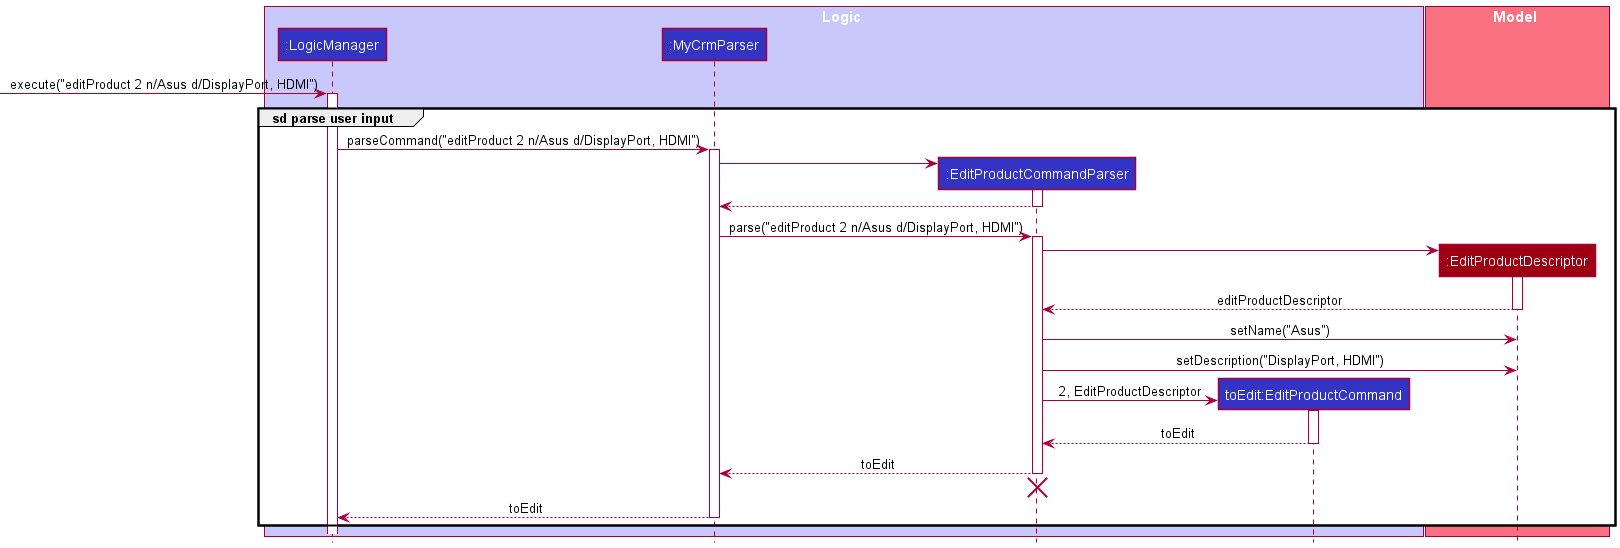

The diagram above was rendered by PlantUML. Its source (embedded in the PNG):
@startuml
!include ../style.puml

box Logic LOGIC_COLOR_T1
participant ":LogicManager" as LogicManager LOGIC_COLOR
participant ":MyCrmParser" as MyCrmParser LOGIC_COLOR
participant ":EditProductCommandParser" as EditProductCommandParser LOGIC_COLOR
participant "toEdit:EditProductCommand" as EditProductCommand LOGIC_COLOR
end box

box Model MODEL_COLOR_T1
participant ":EditProductDescriptor" as EditProductDescriptor MODEL_COLOR
end box
[-> LogicManager : execute("editProduct 2 n/Asus d/DisplayPort, HDMI")
activate LogicManager

group sd parse user input
LogicManager -> MyCrmParser : parseCommand("editProduct 2 n/Asus d/DisplayPort, HDMI")
activate MyCrmParser

create EditProductCommandParser
MyCrmParser -> EditProductCommandParser
activate EditProductCommandParser

EditProductCommandParser --> MyCrmParser
deactivate EditProductCommandParser

MyCrmParser -> EditProductCommandParser : parse("editProduct 2 n/Asus d/DisplayPort, HDMI")
activate EditProductCommandParser

create EditProductDescriptor
EditProductCommandParser -> EditProductDescriptor
activate EditProductDescriptor
EditProductDescriptor --> EditProductCommandParser : editProductDescriptor
deactivate EditProductDescriptor

EditProductCommandParser -> EditProductDescriptor : setName("Asus")

EditProductCommandParser -> EditProductDescriptor : setDescription("DisplayPort, HDMI")

create EditProductCommand
EditProductCommandParser -> EditProductCommand : 2, EditProductDescriptor
activate EditProductCommand

EditProductCommand --> EditProductCommandParser : toEdit
deactivate EditProductCommand

EditProductCommandParser --> MyCrmParser : toEdit
deactivate EditProductCommandParser

'Hidden arrow to position destroy marker below the end of the activation bar.
EditProductCommandParser -[hidden]-> MyCrmParser
destroy EditProductCommandParser

MyCrmParser --> LogicManager : toEdit
deactivate MyCrmParser
end
@enduml